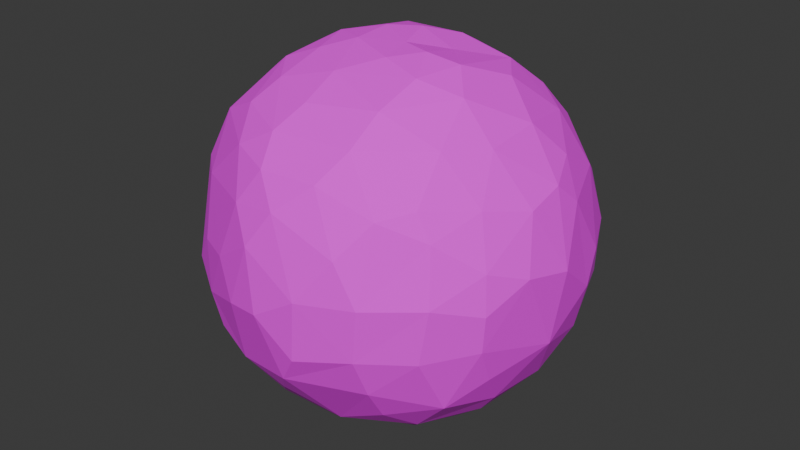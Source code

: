 # Source: planet.blend  (saved by Blender 5.1.30; exported with 4.5.12 LTS)
import bpy
from mathutils import Matrix  # noqa: F401  (used for matrix-valued properties, if any)

bpy.ops.wm.read_factory_settings(use_empty=True)
scene = bpy.context.scene
scene.name = 'Scene'

# ---- collections
col_collection = bpy.data.collections.new('Collection'); scene.collection.children.link(col_collection)

# ---- images (referenced by path relative to the original .blend; pixels are not part of the script)
import os
ASSET_DIR = os.environ.get("B2B_ASSET_DIR", "")  # directory of the original .blend (textures are referenced by path, not embedded)
HERE = os.path.dirname(os.path.abspath(__file__))  # packed textures are extracted next to this script under _unpacked/

def load_image(name, relpath, width, height, colorspace="sRGB"):
    """Load a texture the original file referenced (path relative to the .blend, or extracted next to this script)."""
    p = next((c for c in (os.path.join(HERE, relpath), os.path.join(ASSET_DIR, relpath)) if relpath and os.path.exists(c)), "")
    if p:
        img = bpy.data.images.load(p, check_existing=True)
        img.name = name
    else:  # same state as the original file: an image datablock whose file is absent (Cycles renders it pink)
        img = bpy.data.images.new(name, width, height)
        img.source = "FILE"
        img.filepath = "//" + (relpath or name)
    img.colorspace_settings.name = colorspace
    return img
img_planet1 = load_image('Planet1', 'Planet1.png', 1024, 1024, 'sRGB')

# ---- materials (node trees are filled in below, after node groups)
mat_material_001 = bpy.data.materials.new('Material.001')

# ---- material node trees
mat_material_001.use_nodes = True; mat_material_001.node_tree.nodes.clear()
_N = mat_material_001.node_tree.nodes; _L = mat_material_001.node_tree.links
n0 = _N.new('ShaderNodeBsdfPrincipled'); n0.name = 'Principled BSDF'; n0.location = (-200, 100)
n0.inputs[2].default_value = 1.0
n1 = _N.new('ShaderNodeOutputMaterial'); n1.name = 'Material Output'; n1.location = (200, 100)
n2 = _N.new('ShaderNodeTexImage'); n2.name = 'Image Texture'; n2.location = (-490, 80)
n2.image = img_planet1
_L.new(n0.outputs[0], n1.inputs[0])
_L.new(n2.outputs[0], n0.inputs[0])
n1.is_active_output = True

# ---- world
world_world = bpy.data.worlds.new('World'); scene.world = world_world
world_world.use_nodes = True; world_world.node_tree.nodes.clear()
_N = world_world.node_tree.nodes; _L = world_world.node_tree.links
n0 = _N.new('ShaderNodeOutputWorld'); n0.name = 'World Output'; n0.location = (300, 300)
n1 = _N.new('ShaderNodeBackground'); n1.name = 'Background'; n1.location = (10, 300)
n1.inputs[0].default_value = (0.05088, 0.05088, 0.05088, 1.0)
_L.new(n1.outputs[0], n0.inputs[0])
n0.is_active_output = True
world_world.color = (0.05088, 0.05088, 0.05088)
world_world.sun_shadow_jitter_overblur = 0.0

# ---- meshes
me_planet = bpy.data.meshes.new('Planet')
me_planet.from_pydata([(0.05181, -0.007451, 0.9601), (0.02036, 0.9274, 0.3668), (0.09436, 1.017, 0.006815), (0.04946, 0.8567, -0.5415), (-0.09625, 0.1415, -0.9848), (-0.02315, 0.2095, 0.9717), (0.43, 0.9041, 0.01459), (0.5634, 0.6173, 0.5514), (0.6915, 0.6761, 0.2712), (0.4307, 0.6191, -0.6652), (0.3642, 0.3987, 0.8458), (0.848, 0.5038, -0.1765), (0.6357, 0.4217, 0.6453), (0.9215, 0.3711, 0.0265), (0.6069, 0.353, -0.7136), (0.504, 0.202, 0.8422), (0.8165, 0.2113, 0.5359), (0.7001, 0.1053, -0.7079), (0.3554, 0.1722, -0.9269), (0.9613, -0.06374, -0.2809), (0.8925, -0.1638, 0.4144), (0.5206, -0.1555, -0.8433), (0.2132, -0.05447, 0.9584), (0.5186, -0.1788, 0.8454), (0.8673, -0.4675, -0.1709), (0.5862, -0.4235, 0.6932), (0.6108, -0.6091, 0.4927), (0.7353, -0.6792, 0.08608), (0.7199, -0.5383, -0.4955), (0.465, -0.6677, -0.5791), (0.5204, -0.4826, -0.7129), (0.4159, -0.3677, -0.8341), (0.3109, -0.2498, 0.9069), (0.4788, -0.7839, -0.3969), (0.21, -0.8025, 0.5612), (0.2198, -0.974, 0.0678), (0.1825, -0.6537, -0.7327), (0.09048, -0.1943, 0.9427), (0.03524, -0.5573, -0.8357), (-0.1296, -0.702, 0.6902), (-0.2033, -0.8793, 0.384), (-0.5062, -0.8149, -0.2159), (0.03823, -0.3056, -0.9351), (-0.3059, -0.2051, 0.9119), (-0.4275, -0.5495, 0.7092), (-0.5987, -0.6753, 0.343), (-0.7484, -0.5638, -0.3946), (-0.6671, -0.4715, 0.5963), (-0.7645, -0.5313, 0.3433), (-0.5915, -0.6113, -0.557), (-0.8841, -0.4987, -0.02548), (-0.3887, -0.2607, -0.8921), (-0.173, -0.08731, 0.9566), (-0.6805, -0.21, -0.7148), (-0.8967, -0.05077, 0.5003), (-0.8197, 0.07513, -0.5734), (-0.9775, 0.05028, 0.2102), (-0.9218, 0.07648, -0.3916), (-0.1874, -0.09019, -0.9809), (-0.3773, 0.0199, 0.9282), (-0.6657, 0.2109, 0.7191), (-0.8712, 0.3733, -0.3253), (-0.5972, 0.3807, -0.713), (-0.4754, 0.2915, 0.8337), (-0.5369, 0.8046, -0.2849), (-0.5394, 0.6263, -0.5668), (-0.2246, 0.7988, 0.5652), (-0.2103, 0.3291, 0.9313), (-0.2123, 0.4909, 0.8503), (-0.3184, 0.9281, -0.201), (-0.3101, 0.8761, -0.375), (-0.08655, 0.7105, 0.7021), (0.06031, 0.3831, -0.9221), (0.04993, 0.5536, 0.8333), (0.5351, 0.8036, 0.2778), (0.2078, 0.8057, 0.5693), (0.2767, 0.7482, -0.6054), (0.4627, 0.5401, 0.7061), (0.7913, 0.4763, 0.3885), (0.8062, 0.6073, 0.0576), (0.8881, 0.2751, -0.3783), (0.8246, 0.07815, -0.5664), (0.917, 0.1645, 0.3468), (0.2, 0.1578, 0.9141), (0.9708, 0.2252, -0.1009), (0.7901, -0.2416, -0.5673), (0.9989, -0.0161, 0.09327), (0.8927, 0.0304, 0.4667), (0.7805, -0.3838, 0.4613), (0.863, -0.452, 0.2144), (0.6839, -0.1948, -0.7056), (0.7066, -0.2142, 0.6702), (0.9574, -0.2591, 0.1408), (0.3792, -0.01969, 0.9249), (0.8482, -0.3761, -0.3687), (0.6935, -0.6936, -0.1948), (0.6892, -0.6152, 0.3647), (0.2932, -0.479, 0.818), (0.3812, -0.8845, 0.2894), (0.4936, -0.7472, 0.4554), (0.4934, -0.8723, 0.08254), (0.4661, -0.8678, -0.1917), (0.3249, -0.2323, -0.9138), (-0.06568, -0.56, 0.7945), (-0.0878, -0.8255, 0.5588), (0.08926, -0.928, -0.4041), (0.289, -0.6629, 0.6954), (-0.2055, -0.9528, -0.1029), (-0.02098, -0.8215, -0.5559), (0.04567, -0.9066, 0.4211), (-0.009614, -0.9939, -0.07205), (-0.0687, -0.3654, 0.89), (-0.07849, -0.9575, 0.2346), (-0.2559, -0.8451, -0.473), (-0.1824, -0.6617, -0.735), (-0.3294, -0.8929, 0.07432), (-0.5424, -0.7831, 0.04843), (-0.4679, -0.7887, -0.4085), (-0.3464, -0.4296, 0.816), (-0.8628, -0.499, -0.2016), (-0.8745, -0.3504, 0.3377), (-0.5723, -0.4277, -0.7115), (-0.5054, -0.2349, 0.8316), (-0.6951, -0.1297, 0.7138), (-0.7615, -0.3281, 0.5612), (-0.9772, -0.02971, -0.2092), (-0.8285, -0.2323, -0.5329), (-0.4188, -0.1042, -0.9062), (-0.7321, 0.3978, -0.5591), (-0.9619, 0.1918, -0.1944), (-0.5526, 0.05086, 0.8346), (-0.7117, 0.02949, -0.6939), (-0.7587, 0.5252, 0.382), (-0.9157, 0.3275, 0.2317), (-0.9633, 0.2929, -0.02827), (-0.7056, 0.6969, 0.2351), (-0.8036, 0.5943, 0.02133), (-0.7639, 0.6246, -0.1907), (-0.6922, 0.6191, -0.3794), (-0.561, 0.8582, 0.2332), (-0.5969, 0.4856, 0.645), (-0.314, 0.627, 0.7135), (-0.3234, 0.5621, -0.768), (-0.1113, 0.5952, -0.7977), (0.1215, 0.1496, -0.9811), (-0.02013, -0.0283, -0.9963), (-0.1689, 0.1178, 0.972), (-0.2323, 0.9724, 0.07925), (0.01642, 1.005, -0.212), (-0.2564, 0.7943, -0.5563), (-0.2361, 0.8944, 0.3877), (-0.5853, 0.7798, 0.3848), (-0.2633, 0.2869, -0.9125), (-0.4453, 0.3366, -0.8312), (-0.7964, 0.2413, 0.5611), (-0.3383, 0.1096, -0.9302), (-0.996, -0.1204, -0.001637), (-0.9612, -0.1889, 0.1998), (-0.3246, -0.7297, 0.5836), (-0.7094, -0.6911, -0.14), (-0.2991, -0.4463, -0.8353), (0.1889, -0.9647, -0.2478), (0.8841, -0.4728, 0.01909), (0.04589, -0.1952, -0.9775), (0.5422, 0.1134, -0.8375), (0.7123, 0.07322, 0.7031), (0.7385, 0.5251, -0.4803), (0.3538, 0.452, -0.8295), (0.4694, 0.8056, -0.3687), (0.6655, 0.709, -0.2379), (0.4942, 0.8503, -0.1868), (0.2749, 0.8806, 0.2679), (0.2111, 0.6795, 0.7071), (0.1859, 0.9747, -0.235), (0.08982, 0.3786, 0.9192)], [], [(145, 4, 144), (2, 173, 148), (170, 168, 173), (76, 167, 143), (75, 7, 74), (5, 0, 83), (172, 10, 77), (168, 169, 166), (77, 10, 12), (12, 16, 78), (80, 81, 166), (81, 85, 90), (20, 91, 88), (22, 0, 37), (99, 34, 98), (97, 111, 103), (106, 39, 104), (104, 39, 158), (158, 47, 45), (121, 51, 160), (159, 50, 119), (47, 123, 124), (61, 128, 57), (154, 140, 132), (155, 152, 4), (138, 65, 128), (132, 151, 135), (135, 151, 139), (152, 72, 4), (137, 64, 138), (138, 64, 65), (64, 70, 149), (67, 174, 73), (66, 75, 1), (67, 5, 174), (66, 71, 75), (68, 73, 71), (148, 3, 149), (68, 67, 73), (70, 69, 148), (149, 143, 142), (150, 147, 139), (152, 143, 72), (146, 0, 5), (141, 66, 151), (64, 69, 70), (140, 141, 151), (62, 65, 142), (68, 141, 140), (67, 68, 63), (132, 140, 151), (128, 65, 62), (60, 63, 140), (59, 67, 63), (137, 138, 61), (146, 67, 59), (134, 137, 61), (132, 135, 133), (154, 132, 133), (60, 140, 154), (58, 155, 4), (127, 131, 155), (55, 128, 62), (130, 63, 60), (55, 57, 128), (129, 134, 61), (130, 60, 123), (125, 134, 129), (56, 54, 133), (54, 154, 133), (123, 154, 54), (157, 54, 56), (57, 55, 126), (126, 125, 57), (43, 59, 122), (43, 52, 59), (119, 156, 125), (4, 145, 58), (51, 53, 127), (48, 47, 120), (122, 123, 47), (46, 126, 49), (119, 126, 46), (159, 48, 50), (47, 48, 45), (49, 117, 46), (159, 46, 117), (41, 116, 159), (145, 163, 58), (52, 0, 146), (51, 58, 42), (37, 0, 52), (115, 45, 116), (40, 45, 115), (160, 51, 42), (158, 45, 40), (103, 111, 118), (107, 115, 41), (109, 104, 40), (106, 103, 39), (36, 105, 108), (109, 112, 35), (98, 35, 100), (38, 42, 102), (33, 105, 36), (33, 101, 105), (37, 111, 32), (101, 35, 161), (29, 33, 36), (99, 98, 100), (99, 106, 34), (26, 99, 96), (25, 97, 106), (28, 95, 33), (23, 32, 97), (24, 95, 28), (96, 27, 89), (25, 26, 88), (91, 25, 88), (90, 85, 30), (93, 22, 32), (18, 21, 102), (91, 23, 25), (165, 23, 91), (81, 19, 85), (145, 144, 163), (86, 20, 92), (82, 87, 86), (82, 16, 87), (165, 87, 16), (14, 17, 164), (166, 81, 17), (15, 165, 12), (10, 83, 93), (83, 0, 22), (78, 13, 79), (10, 15, 12), (101, 95, 27, 100), (166, 11, 80), (169, 79, 11), (8, 78, 79), (8, 7, 78), (9, 14, 167), (74, 79, 6), (170, 169, 168), (168, 9, 76), (167, 18, 72), (76, 9, 167), (3, 173, 76), (73, 174, 10), (73, 172, 71), (173, 168, 76), (172, 73, 10), (171, 74, 6), (72, 18, 144), (15, 10, 93), (80, 19, 81), (162, 92, 89), (94, 24, 28), (89, 88, 96), (30, 28, 29), (41, 117, 113, 107), (109, 34, 104), (161, 110, 105), (108, 105, 113), (107, 112, 115), (69, 64, 139, 147), (114, 121, 160), (111, 37, 52), (159, 116, 45), (157, 120, 54), (154, 123, 60), (131, 153, 155), (133, 135, 136), (61, 138, 128), (136, 135, 139), (1, 2, 147, 150), (148, 147, 2), (69, 147, 148), (139, 64, 137, 136), (150, 66, 1), (143, 149, 3), (149, 70, 148), (141, 71, 66), (141, 68, 71), (152, 142, 143), (151, 150, 139), (151, 66, 150), (142, 65, 149), (65, 64, 149), (67, 146, 5), (63, 68, 140), (55, 131, 53, 126), (152, 153, 142), (153, 62, 142), (134, 136, 137), (133, 136, 134), (155, 153, 152), (134, 56, 133), (131, 62, 153), (55, 62, 131), (130, 59, 63), (57, 129, 61), (125, 129, 57), (125, 156, 134), (156, 56, 134), (127, 53, 131), (157, 156, 50, 120), (122, 130, 123), (122, 59, 130), (52, 146, 59), (157, 56, 156), (127, 155, 58), (126, 119, 125), (50, 156, 119), (126, 53, 121, 49), (58, 51, 127), (120, 124, 54), (124, 123, 54), (120, 47, 124), (121, 53, 51), (122, 47, 44, 118), (50, 48, 120), (46, 159, 119), (159, 45, 48), (158, 44, 47), (118, 44, 39, 103), (118, 43, 122), (118, 111, 43), (117, 41, 159), (43, 111, 52), (163, 42, 58), (41, 115, 116), (158, 39, 44), (114, 49, 121), (113, 49, 114), (113, 105, 110, 107), (113, 117, 49), (38, 114, 160), (40, 115, 112), (38, 160, 42), (104, 158, 40), (110, 112, 107), (112, 109, 40), (108, 113, 114), (38, 31, 30, 36), (34, 106, 104), (36, 108, 114), (106, 97, 103), (35, 110, 161), (35, 112, 110), (36, 114, 38), (98, 109, 35), (98, 34, 109), (97, 32, 111), (105, 101, 161), (101, 100, 35), (163, 102, 42), (31, 38, 102), (100, 27, 96, 99), (30, 29, 36), (99, 26, 25, 106), (27, 95, 24, 162), (29, 28, 33), (95, 101, 33), (32, 22, 37), (31, 21, 90, 30), (89, 27, 162), (96, 88, 26), (30, 85, 28), (25, 23, 97), (20, 88, 89), (102, 21, 31), (24, 19, 92, 162), (85, 94, 28), (23, 93, 32), (19, 24, 94), (90, 21, 164, 17), (163, 18, 102), (92, 20, 89), (85, 19, 94), (18, 164, 21), (91, 20, 87, 165), (79, 169, 170, 6), (17, 81, 90), (86, 92, 19), (144, 18, 163), (87, 20, 86), (80, 84, 19), (93, 83, 22), (84, 86, 19), (82, 86, 84), (15, 23, 165), (15, 93, 23), (82, 78, 16), (12, 165, 16), (14, 166, 17), (80, 11, 84), (11, 13, 84), (13, 82, 84), (13, 78, 82), (79, 13, 11), (18, 167, 164), (167, 14, 164), (7, 77, 12), (9, 166, 14), (166, 169, 11), (78, 7, 12), (79, 74, 8), (74, 7, 8), (168, 166, 9), (10, 174, 83), (77, 7, 75, 172), (174, 5, 83), (170, 173, 2, 6), (2, 171, 6), (4, 72, 144), (1, 74, 171), (72, 143, 167), (1, 75, 74), (1, 171, 2), (71, 172, 75), (143, 3, 76), (148, 173, 3)])
_uv = me_planet.uv_layers.new(name='UVMap')
_uv.uv.foreach_set('vector', [0.7344, 0.0, 0.7574, 0.04354, 0.7266, 0.03125, 0.7377, 0.5118, 0.7185, 0.4327, 0.7462, 0.4442, 0.6662, 0.4376, 0.6662, 0.3754, 0.7185, 0.4327, 0.6891, 0.294, 0.6451, 0.1877, 0.771, 0.2064, 0.7093, 0.6849, 0.632, 0.6875, 0.6592, 0.5818, 0.7664, 0.9315, 0.6741, 0.9688, 0.6232, 0.9322, 0.702, 0.7499, 0.631, 0.8267, 0.6372, 0.75, 0.6662, 0.3754, 0.625, 0.4237, 0.6054, 0.3382, 0.6372, 0.75, 0.631, 0.8267, 0.5875, 0.7258, 0.5875, 0.7258, 0.5396, 0.6865, 0.5854, 0.6256, 0.548, 0.3744, 0.515, 0.3125, 0.6054, 0.3382, 0.515, 0.3125, 0.4527, 0.3125, 0.4558, 0.2502, 0.4679, 0.6354, 0.4595, 0.7315, 0.4182, 0.6588, 0.448, 0.9339, 0.3905, 0.9688, 0.2886, 0.9333, 0.3441, 0.6496, 0.2906, 0.6874, 0.3125, 0.5927, 0.3315, 0.812, 0.2104, 0.8777, 0.2264, 0.813, 0.3136, 0.7491, 0.2191, 0.75, 0.2327, 0.689, 0.2327, 0.689, 0.2191, 0.75, 0.1815, 0.6905, 0.1815, 0.6905, 0.0953, 0.691, 0.1305, 0.6104, 0.1055, 0.251, 0.08674, 0.1531, 0.1504, 0.1835, 0.1253, 0.4569, 0.08559, 0.5, 0.09038, 0.4466, 0.0953, 0.691, 0.03042, 0.7489, 0.06357, 0.6884, 0.9373, 0.3958, 0.9208, 0.3125, 0.9874, 0.375, 0.9508, 0.6832, 0.8891, 0.7131, 0.904, 0.6248, 0.9569, 0.1193, 0.877, 0.1244, 0.8692, 0.0598, 0.8838, 0.375, 0.8631, 0.3125, 0.9208, 0.3125, 0.904, 0.6248, 0.8499, 0.6303, 0.8766, 0.5704, 0.8766, 0.5704, 0.8499, 0.6303, 0.8398, 0.5759, 0.877, 0.1244, 0.726, 0.1268, 0.8692, 0.0598, 0.8908, 0.4374, 0.8438, 0.4089, 0.8838, 0.375, 0.8838, 0.375, 0.8438, 0.4089, 0.8631, 0.3125, 0.8438, 0.4089, 0.8042, 0.375, 0.7997, 0.3125, 0.8424, 0.8748, 0.7108, 0.8738, 0.7357, 0.8125, 0.7937, 0.6874, 0.7093, 0.6849, 0.7458, 0.6221, 0.8424, 0.8748, 0.7664, 0.9315, 0.7108, 0.8738, 0.7937, 0.6874, 0.7694, 0.75, 0.7093, 0.6849, 0.8209, 0.8129, 0.7357, 0.8125, 0.7694, 0.75, 0.7462, 0.4442, 0.7372, 0.3125, 0.7997, 0.3125, 0.8209, 0.8129, 0.8424, 0.8748, 0.7357, 0.8125, 0.8042, 0.375, 0.8025, 0.4373, 0.7462, 0.4442, 0.7997, 0.3125, 0.771, 0.2064, 0.8293, 0.2217, 0.7899, 0.6236, 0.7879, 0.5231, 0.8398, 0.5759, 0.877, 0.1244, 0.771, 0.2064, 0.726, 0.1268, 0.9218, 0.9337, 0.8287, 0.9688, 0.7664, 0.9315, 0.8254, 0.7497, 0.7937, 0.6874, 0.8499, 0.6303, 0.8438, 0.4089, 0.8025, 0.4373, 0.8042, 0.375, 0.8891, 0.7131, 0.8254, 0.7497, 0.8499, 0.6303, 0.9115, 0.2504, 0.8631, 0.3125, 0.8293, 0.2217, 0.8209, 0.8129, 0.8254, 0.7497, 0.8891, 0.7131, 0.8424, 0.8748, 0.8209, 0.8129, 0.9127, 0.8124, 0.904, 0.6248, 0.8891, 0.7131, 0.8499, 0.6303, 0.9208, 0.3125, 0.8631, 0.3125, 0.9115, 0.2504, 0.9512, 0.75, 0.9127, 0.8124, 0.8891, 0.7131, 0.9846, 0.8771, 0.8424, 0.8748, 0.9127, 0.8124, 0.8908, 0.4374, 0.8838, 0.375, 0.9373, 0.3958, 0.9218, 0.9337, 0.8424, 0.8748, 0.9846, 0.8771, 0.9531, 0.4999, 0.8908, 0.4374, 0.9373, 0.3958, 0.904, 0.6248, 0.8766, 0.5704, 0.9439, 0.5839, 0.9508, 0.6832, 0.904, 0.6248, 0.9439, 0.5839, 0.9512, 0.75, 0.8891, 0.7131, 0.9508, 0.6832, 0.9827, 0.0625, 0.9569, 0.1193, 0.8692, 0.0598, 0.9915, 0.1562, 0.9933, 0.2484, 0.9569, 0.1193, 0.9871, 0.307, 0.9208, 0.3125, 0.9115, 0.2504, 0.985, 0.8125, 0.9127, 0.8124, 0.9512, 0.75, 0.9871, 0.307, 0.9874, 0.375, 0.9208, 0.3125, 0.9687, 0.4375, 0.9531, 0.4999, 0.9373, 0.3958, 0.985, 0.8125, 0.9512, 0.75, 1.0, 0.747, 1.0, 0.4364, 0.9531, 0.4999, 0.9687, 0.4375, 0.9914, 0.563, 1.0, 0.6539, 0.9439, 0.5839, 1.0, 0.6539, 0.9508, 0.6832, 0.9439, 0.5839, 1.0, 0.747, 0.9508, 0.6832, 1.0, 0.6539, 0.03082, 0.5639, -0.0009708, 0.6537, -3.739e-05, 0.5631, -0.0002434, 0.3756, -6.838e-05, 0.3085, 0.04865, 0.3255, 0.04865, 0.3255, 0.006463, 0.4356, -0.0002434, 0.3756, 0.09166, 0.8753, 0.01262, 0.8791, 0.07145, 0.8116, 0.09166, 0.8753, 0.08521, 0.9318, 0.01262, 0.8791, 0.09038, 0.4466, 0.01893, 0.498, 0.006463, 0.4356, 0.03906, 0.03125, 0.04903, 0.008626, 0.07787, 0.06331, 0.08674, 0.1531, 0.05048, 0.2498, 0.03025, 0.1438, 0.0946, 0.5995, 0.0953, 0.691, 0.06171, 0.5948, 0.07145, 0.8116, 0.03042, 0.7489, 0.0953, 0.691, 0.1089, 0.3752, 0.04865, 0.3255, 0.1351, 0.3107, 0.09038, 0.4466, 0.04865, 0.3255, 0.1089, 0.3752, 0.1253, 0.4569, 0.0946, 0.5995, 0.08559, 0.5, 0.0953, 0.691, 0.0946, 0.5995, 0.1305, 0.6104, 0.1351, 0.3107, 0.1728, 0.3756, 0.1089, 0.3752, 0.1253, 0.4569, 0.1089, 0.3752, 0.1728, 0.3756, 0.1669, 0.435, 0.1561, 0.5164, 0.1253, 0.4569, 0.1412, 0.03125, 0.2893, 0.06269, 0.07787, 0.06331, 0.08521, 0.9318, 0.1443, 0.9851, 0.1328, 0.9688, 0.08674, 0.1531, 0.07787, 0.06331, 0.2497, 0.1096, 0.2886, 0.9333, 0.1715, 0.9688, 0.08521, 0.9318, 0.1873, 0.5243, 0.1305, 0.6104, 0.1561, 0.5164, 0.2099, 0.6256, 0.1305, 0.6104, 0.1873, 0.5243, 0.1504, 0.1835, 0.08674, 0.1531, 0.2497, 0.1096, 0.1815, 0.6905, 0.1305, 0.6104, 0.2099, 0.6256, 0.2264, 0.813, 0.2104, 0.8777, 0.1414, 0.8099, 0.2192, 0.4683, 0.1873, 0.5243, 0.1669, 0.435, 0.2606, 0.6251, 0.2327, 0.689, 0.2099, 0.6256, 0.3136, 0.7491, 0.2264, 0.813, 0.2191, 0.75, 0.2958, 0.2497, 0.2646, 0.3765, 0.2503, 0.3143, 0.2606, 0.6251, 0.2369, 0.5622, 0.2817, 0.5189, 0.3125, 0.5927, 0.2817, 0.5189, 0.3312, 0.5262, 0.2598, 0.1887, 0.2497, 0.1096, 0.3928, 0.1219, 0.3368, 0.3747, 0.2646, 0.3765, 0.2958, 0.2497, 0.3368, 0.3747, 0.3292, 0.4344, 0.2646, 0.3765, 0.2886, 0.9333, 0.2104, 0.8777, 0.3843, 0.8765, 0.3292, 0.4344, 0.2817, 0.5189, 0.2786, 0.4286, 0.3466, 0.3128, 0.3368, 0.3747, 0.2958, 0.2497, 0.3441, 0.6496, 0.3125, 0.5927, 0.3312, 0.5262, 0.3441, 0.6496, 0.3136, 0.7491, 0.2906, 0.6874, 0.3773, 0.6667, 0.3441, 0.6496, 0.3845, 0.6183, 0.3978, 0.7294, 0.3315, 0.812, 0.3136, 0.7491, 0.3929, 0.3416, 0.375, 0.4376, 0.3368, 0.3747, 0.4467, 0.8132, 0.3843, 0.8765, 0.3315, 0.812, 0.4221, 0.4354, 0.375, 0.4376, 0.3929, 0.3416, 0.3845, 0.6183, 0.3767, 0.5263, 0.4234, 0.5743, 0.3978, 0.7294, 0.3773, 0.6667, 0.4182, 0.6588, 0.4595, 0.7315, 0.3978, 0.7294, 0.4182, 0.6588, 0.4558, 0.2502, 0.4527, 0.3125, 0.3814, 0.2486, 0.4941, 0.8741, 0.448, 0.9339, 0.3843, 0.8765, 0.5732, 0.1244, 0.4544, 0.1815, 0.3928, 0.1219, 0.4595, 0.7315, 0.4467, 0.8132, 0.3978, 0.7294, 0.5163, 0.7501, 0.4467, 0.8132, 0.4595, 0.7315, 0.515, 0.3125, 0.4907, 0.4095, 0.4527, 0.3125, 0.4827, 0.03125, 0.6446, 0.06358, 0.2893, 0.06269, 0.5004, 0.5304, 0.4679, 0.6354, 0.4669, 0.5374, 0.532, 0.6097, 0.4992, 0.6532, 0.5004, 0.5304, 0.532, 0.6097, 0.5396, 0.6865, 0.4992, 0.6532, 0.5163, 0.7501, 0.4992, 0.6532, 0.5396, 0.6865, 0.584, 0.2494, 0.5238, 0.25, 0.5333, 0.1862, 0.6054, 0.3382, 0.515, 0.3125, 0.5238, 0.25, 0.5545, 0.8149, 0.5163, 0.7501, 0.5875, 0.7258, 0.631, 0.8267, 0.6057, 0.924, 0.4941, 0.8741, 0.6057, 0.924, 0.5432, 0.9851, 0.448, 0.9339, 0.5854, 0.6256, 0.563, 0.5085, 0.6042, 0.5149, 0.631, 0.8267, 0.5545, 0.8149, 0.5875, 0.7258, 0.3292, 0.4344, 0.375, 0.4376, 0.3767, 0.5263, 0.3312, 0.5262, 0.6054, 0.3382, 0.5856, 0.4378, 0.548, 0.3744, 0.625, 0.4237, 0.6042, 0.5149, 0.5856, 0.4378, 0.625, 0.5871, 0.5854, 0.6256, 0.6042, 0.5149, 0.625, 0.5871, 0.632, 0.6875, 0.5854, 0.6256, 0.6485, 0.2717, 0.584, 0.2494, 0.6451, 0.1877, 0.6592, 0.5818, 0.6042, 0.5149, 0.6777, 0.4994, 0.6662, 0.4376, 0.625, 0.4237, 0.6662, 0.3754, 0.6662, 0.3754, 0.6485, 0.2717, 0.6891, 0.294, 0.6451, 0.1877, 0.5732, 0.1244, 0.726, 0.1268, 0.6891, 0.294, 0.6485, 0.2717, 0.6451, 0.1877, 0.7372, 0.3125, 0.7185, 0.4327, 0.6891, 0.294, 0.7357, 0.8125, 0.7108, 0.8738, 0.631, 0.8267, 0.7357, 0.8125, 0.702, 0.7499, 0.7694, 0.75, 0.7185, 0.4327, 0.6662, 0.3754, 0.6891, 0.294, 0.702, 0.7499, 0.7357, 0.8125, 0.631, 0.8267, 0.7034, 0.5838, 0.6592, 0.5818, 0.6777, 0.4994, 0.726, 0.1268, 0.5732, 0.1244, 0.6446, 0.06358, 0.5545, 0.8149, 0.631, 0.8267, 0.4941, 0.8741, 0.548, 0.3744, 0.4907, 0.4095, 0.515, 0.3125, 0.4244, 0.5009, 0.4669, 0.5374, 0.4234, 0.5743, 0.4339, 0.3756, 0.4221, 0.4354, 0.3929, 0.3416, 0.4234, 0.5743, 0.4182, 0.6588, 0.3845, 0.6183, 0.3814, 0.2486, 0.3929, 0.3416, 0.3466, 0.3128, 0.1669, 0.435, 0.1728, 0.3756, 0.2118, 0.3466, 0.2192, 0.4683, 0.2606, 0.6251, 0.2906, 0.6874, 0.2327, 0.689, 0.2786, 0.4286, 0.25, 0.4794, 0.2646, 0.3765, 0.2503, 0.3143, 0.2646, 0.3765, 0.2118, 0.3466, 0.2192, 0.4683, 0.2369, 0.5622, 0.1873, 0.5243, 0.8025, 0.4373, 0.8438, 0.4089, 0.8398, 0.5759, 0.7879, 0.5231, 0.2105, 0.2492, 0.1055, 0.251, 0.1504, 0.1835, 0.2104, 0.8777, 0.2886, 0.9333, 0.08521, 0.9318, 0.1253, 0.4569, 0.1561, 0.5164, 0.1305, 0.6104, 0.03082, 0.5639, 0.06171, 0.5948, -0.0009708, 0.6537, 0.9508, 0.6832, 1.0, 0.747, 0.9512, 0.75, 0.9933, 0.2484, 0.8966, 0.1884, 0.9569, 0.1193, 0.9439, 0.5839, 0.8766, 0.5704, 0.8981, 0.5041, 0.9373, 0.3958, 0.8838, 0.375, 0.9208, 0.3125, 0.8981, 0.5041, 0.8766, 0.5704, 0.8398, 0.5759, 0.7458, 0.6221, 0.7377, 0.5118, 0.7879, 0.5231, 0.7899, 0.6236, 0.7462, 0.4442, 0.7879, 0.5231, 0.7377, 0.5118, 0.8025, 0.4373, 0.7879, 0.5231, 0.7462, 0.4442, 0.8398, 0.5759, 0.8438, 0.4089, 0.8908, 0.4374, 0.8981, 0.5041, 0.7899, 0.6236, 0.7937, 0.6874, 0.7458, 0.6221, 0.771, 0.2064, 0.7997, 0.3125, 0.7372, 0.3125, 0.7997, 0.3125, 0.8042, 0.375, 0.7462, 0.4442, 0.8254, 0.7497, 0.7694, 0.75, 0.7937, 0.6874, 0.8254, 0.7497, 0.8209, 0.8129, 0.7694, 0.75, 0.877, 0.1244, 0.8293, 0.2217, 0.771, 0.2064, 0.8499, 0.6303, 0.7899, 0.6236, 0.8398, 0.5759, 0.8499, 0.6303, 0.7937, 0.6874, 0.7899, 0.6236, 0.8293, 0.2217, 0.8631, 0.3125, 0.7997, 0.3125, 0.8631, 0.3125, 0.8438, 0.4089, 0.7997, 0.3125, 0.8424, 0.8748, 0.9218, 0.9337, 0.7664, 0.9315, 0.9127, 0.8124, 0.8209, 0.8129, 0.8891, 0.7131, -6.838e-05, 0.3085, 0.001553, 0.2479, 0.05048, 0.2498, 0.04865, 0.3255, 0.877, 0.1244, 0.8966, 0.1884, 0.8293, 0.2217, 0.8966, 0.1884, 0.9115, 0.2504, 0.8293, 0.2217, 0.9531, 0.4999, 0.8981, 0.5041, 0.8908, 0.4374, 0.9439, 0.5839, 0.8981, 0.5041, 0.9531, 0.4999, 0.9569, 0.1193, 0.8966, 0.1884, 0.877, 0.1244, 0.9531, 0.4999, 0.9914, 0.563, 0.9439, 0.5839, 0.9933, 0.2484, 0.9115, 0.2504, 0.8966, 0.1884, 0.9871, 0.307, 0.9115, 0.2504, 0.9933, 0.2484, 0.985, 0.8125, 0.9846, 0.8771, 0.9127, 0.8124, 0.9874, 0.375, 0.9687, 0.4375, 0.9373, 0.3958, 1.0, 0.4364, 0.9687, 0.4375, 0.9874, 0.375, 1.0, 0.4364, 1.0, 0.5002, 0.9531, 0.4999, 1.0, 0.5002, 0.9914, 0.563, 0.9531, 0.4999, 0.03025, 0.1438, 0.05048, 0.2498, 0.001553, 0.2479, 0.03082, 0.5639, 0.01893, 0.498, 0.08559, 0.5, 0.06171, 0.5948, 0.07145, 0.8116, 0.0007618, 0.8125, 0.03042, 0.7489, 0.07145, 0.8116, 0.01262, 0.8791, 0.0007618, 0.8125, 0.08521, 0.9318, -0.001063, 0.9371, 0.01262, 0.8791, 0.03082, 0.5639, -3.739e-05, 0.5631, 0.01893, 0.498, 0.03025, 0.1438, -0.0004449, 0.1153, 0.07787, 0.06331, 0.04865, 0.3255, 0.09038, 0.4466, 0.006463, 0.4356, 0.08559, 0.5, 0.01893, 0.498, 0.09038, 0.4466, 0.04865, 0.3255, 0.05048, 0.2498, 0.1055, 0.251, 0.1351, 0.3107, 0.07787, 0.06331, 0.08674, 0.1531, 0.03025, 0.1438, 0.06171, 0.5948, 0.06357, 0.6884, -0.0009708, 0.6537, 0.06357, 0.6884, 0.03042, 0.7489, -0.0009708, 0.6537, 0.06171, 0.5948, 0.0953, 0.691, 0.06357, 0.6884, 0.1055, 0.251, 0.05048, 0.2498, 0.08674, 0.1531, 0.07145, 0.8116, 0.0953, 0.691, 0.1486, 0.7453, 0.1414, 0.8099, 0.08559, 0.5, 0.0946, 0.5995, 0.06171, 0.5948, 0.1089, 0.3752, 0.1253, 0.4569, 0.09038, 0.4466, 0.1253, 0.4569, 0.1305, 0.6104, 0.0946, 0.5995, 0.1815, 0.6905, 0.1486, 0.7453, 0.0953, 0.691, 0.1414, 0.8099, 0.1486, 0.7453, 0.2191, 0.75, 0.2264, 0.813, 0.1414, 0.8099, 0.09166, 0.8753, 0.07145, 0.8116, 0.1414, 0.8099, 0.2104, 0.8777, 0.09166, 0.8753, 0.1728, 0.3756, 0.1669, 0.435, 0.1253, 0.4569, 0.09166, 0.8753, 0.2104, 0.8777, 0.08521, 0.9318, 0.2893, 0.06269, 0.2497, 0.1096, 0.07787, 0.06331, 0.1669, 0.435, 0.1873, 0.5243, 0.1561, 0.5164, 0.1815, 0.6905, 0.2191, 0.75, 0.1486, 0.7453, 0.2105, 0.2492, 0.1351, 0.3107, 0.1055, 0.251, 0.2118, 0.3466, 0.1351, 0.3107, 0.2105, 0.2492, 0.2118, 0.3466, 0.2646, 0.3765, 0.25, 0.4794, 0.2192, 0.4683, 0.2118, 0.3466, 0.1728, 0.3756, 0.1351, 0.3107, 0.2598, 0.1887, 0.2105, 0.2492, 0.1504, 0.1835, 0.2099, 0.6256, 0.1873, 0.5243, 0.2369, 0.5622, 0.2598, 0.1887, 0.1504, 0.1835, 0.2497, 0.1096, 0.2327, 0.689, 0.1815, 0.6905, 0.2099, 0.6256, 0.25, 0.4794, 0.2369, 0.5622, 0.2192, 0.4683, 0.2369, 0.5622, 0.2606, 0.6251, 0.2099, 0.6256, 0.2503, 0.3143, 0.2118, 0.3466, 0.2105, 0.2492, 0.2598, 0.1887, 0.3815, 0.1864, 0.3814, 0.2486, 0.2958, 0.2497, 0.2906, 0.6874, 0.3136, 0.7491, 0.2327, 0.689, 0.2958, 0.2497, 0.2503, 0.3143, 0.2105, 0.2492, 0.3136, 0.7491, 0.3315, 0.812, 0.2264, 0.813, 0.2817, 0.5189, 0.25, 0.4794, 0.2786, 0.4286, 0.2817, 0.5189, 0.2369, 0.5622, 0.25, 0.4794, 0.2958, 0.2497, 0.2105, 0.2492, 0.2598, 0.1887, 0.3125, 0.5927, 0.2606, 0.6251, 0.2817, 0.5189, 0.3125, 0.5927, 0.2906, 0.6874, 0.2606, 0.6251, 0.3315, 0.812, 0.3843, 0.8765, 0.2104, 0.8777, 0.2646, 0.3765, 0.3292, 0.4344, 0.2786, 0.4286, 0.3292, 0.4344, 0.3312, 0.5262, 0.2817, 0.5189, 0.2893, 0.06269, 0.3928, 0.1219, 0.2497, 0.1096, 0.3815, 0.1864, 0.2598, 0.1887, 0.3928, 0.1219, 0.3312, 0.5262, 0.3767, 0.5263, 0.3845, 0.6183, 0.3441, 0.6496, 0.3814, 0.2486, 0.3466, 0.3128, 0.2958, 0.2497, 0.3441, 0.6496, 0.3773, 0.6667, 0.3978, 0.7294, 0.3136, 0.7491, 0.3767, 0.5263, 0.375, 0.4376, 0.4221, 0.4354, 0.4244, 0.5009, 0.3466, 0.3128, 0.3929, 0.3416, 0.3368, 0.3747, 0.375, 0.4376, 0.3292, 0.4344, 0.3368, 0.3747, 0.3843, 0.8765, 0.448, 0.9339, 0.2886, 0.9333, 0.3815, 0.1864, 0.4544, 0.1815, 0.4558, 0.2502, 0.3814, 0.2486, 0.4234, 0.5743, 0.3767, 0.5263, 0.4244, 0.5009, 0.3845, 0.6183, 0.4182, 0.6588, 0.3773, 0.6667, 0.3814, 0.2486, 0.4527, 0.3125, 0.3929, 0.3416, 0.3978, 0.7294, 0.4467, 0.8132, 0.3315, 0.812, 0.4679, 0.6354, 0.4182, 0.6588, 0.4234, 0.5743, 0.3928, 0.1219, 0.4544, 0.1815, 0.3815, 0.1864, 0.4221, 0.4354, 0.4907, 0.4095, 0.4669, 0.5374, 0.4244, 0.5009, 0.4527, 0.3125, 0.4339, 0.3756, 0.3929, 0.3416, 0.4467, 0.8132, 0.4941, 0.8741, 0.3843, 0.8765, 0.4907, 0.4095, 0.4221, 0.4354, 0.4339, 0.3756, 0.4558, 0.2502, 0.4544, 0.1815, 0.5333, 0.1862, 0.5238, 0.25, 0.2893, 0.06269, 0.5732, 0.1244, 0.3928, 0.1219, 0.4669, 0.5374, 0.4679, 0.6354, 0.4234, 0.5743, 0.4527, 0.3125, 0.4907, 0.4095, 0.4339, 0.3756, 0.5732, 0.1244, 0.5333, 0.1862, 0.4544, 0.1815, 0.4595, 0.7315, 0.4679, 0.6354, 0.4992, 0.6532, 0.5163, 0.7501, 0.6042, 0.5149, 0.625, 0.4237, 0.6662, 0.4376, 0.6777, 0.4994, 0.5238, 0.25, 0.515, 0.3125, 0.4558, 0.2502, 0.5004, 0.5304, 0.4669, 0.5374, 0.4907, 0.4095, 0.6446, 0.06358, 0.5732, 0.1244, 0.2893, 0.06269, 0.4992, 0.6532, 0.4679, 0.6354, 0.5004, 0.5304, 0.548, 0.3744, 0.5304, 0.4678, 0.4907, 0.4095, 0.4941, 0.8741, 0.6057, 0.924, 0.448, 0.9339, 0.5304, 0.4678, 0.5004, 0.5304, 0.4907, 0.4095, 0.532, 0.6097, 0.5004, 0.5304, 0.5304, 0.4678, 0.5545, 0.8149, 0.4467, 0.8132, 0.5163, 0.7501, 0.5545, 0.8149, 0.4941, 0.8741, 0.4467, 0.8132, 0.532, 0.6097, 0.5854, 0.6256, 0.5396, 0.6865, 0.5875, 0.7258, 0.5163, 0.7501, 0.5396, 0.6865, 0.584, 0.2494, 0.6054, 0.3382, 0.5238, 0.25, 0.548, 0.3744, 0.5856, 0.4378, 0.5304, 0.4678, 0.5856, 0.4378, 0.563, 0.5085, 0.5304, 0.4678, 0.563, 0.5085, 0.532, 0.6097, 0.5304, 0.4678, 0.563, 0.5085, 0.5854, 0.6256, 0.532, 0.6097, 0.6042, 0.5149, 0.563, 0.5085, 0.5856, 0.4378, 0.5732, 0.1244, 0.6451, 0.1877, 0.5333, 0.1862, 0.6451, 0.1877, 0.584, 0.2494, 0.5333, 0.1862, 0.632, 0.6875, 0.6372, 0.75, 0.5875, 0.7258, 0.6485, 0.2717, 0.6054, 0.3382, 0.584, 0.2494, 0.6054, 0.3382, 0.625, 0.4237, 0.5856, 0.4378, 0.5854, 0.6256, 0.632, 0.6875, 0.5875, 0.7258, 0.6042, 0.5149, 0.6592, 0.5818, 0.625, 0.5871, 0.6592, 0.5818, 0.632, 0.6875, 0.625, 0.5871, 0.6662, 0.3754, 0.6054, 0.3382, 0.6485, 0.2717, 0.631, 0.8267, 0.7108, 0.8738, 0.6057, 0.924, 0.6372, 0.75, 0.632, 0.6875, 0.7093, 0.6849, 0.702, 0.7499, 0.7108, 0.8738, 0.7664, 0.9315, 0.6232, 0.9322, 0.6662, 0.4376, 0.7185, 0.4327, 0.7377, 0.5118, 0.6777, 0.4994, 0.7377, 0.5118, 0.7034, 0.5838, 0.6777, 0.4994, 0.8692, 0.0598, 0.726, 0.1268, 0.6446, 0.06358, 0.7458, 0.6221, 0.6592, 0.5818, 0.7034, 0.5838, 0.726, 0.1268, 0.771, 0.2064, 0.6451, 0.1877, 0.7458, 0.6221, 0.7093, 0.6849, 0.6592, 0.5818, 0.7458, 0.6221, 0.7034, 0.5838, 0.7377, 0.5118, 0.7694, 0.75, 0.702, 0.7499, 0.7093, 0.6849, 0.771, 0.2064, 0.7372, 0.3125, 0.6891, 0.294, 0.7462, 0.4442, 0.7185, 0.4327, 0.7372, 0.3125])
me_planet.materials.append(mat_material_001)
me_planet.update()

# ---- objects
ob_planet = bpy.data.objects.new('Planet', me_planet)

# ---- transforms, parenting, visibility, modifiers, constraints
ob_planet.location = (0.0, 0.0, 0.0)
ob_planet.scale = (8.219, 8.219, 8.219)

# ---- collection membership
col_collection.objects.link(ob_planet)

# ---- scene / render settings (as saved in the file)
scene.frame_start = 1; scene.frame_end = 250; scene.frame_set(0)
scene.render.engine = 'BLENDER_EEVEE_NEXT'
scene.render.bake_bias = 0.0
scene.render.bake_samples = 0
bpy.context.view_layer.update()

# ---- added for rendering (the .blend has no active camera and no usable light): camera, sun
cam_auto = bpy.data.cameras.new('AutoCamera')
cam_auto.lens = 50.0
cam_auto.sensor_width = 36.0
cam_auto.clip_end = 1000.0
ob_auto_camera = bpy.data.objects.new('AutoCamera', cam_auto)
scene.collection.objects.link(ob_auto_camera)
ob_auto_camera.location = (26.2412, -31.3799, 20.8836)
ob_auto_camera.rotation_euler = (1.09748, -7.21219e-08, 0.694738)
scene.camera = ob_auto_camera
light_auto_sun = bpy.data.lights.new('AutoSun', 'SUN')
light_auto_sun.energy = 3.0
light_auto_sun.angle = 0.0523599
ob_auto_sun = bpy.data.objects.new('AutoSun', light_auto_sun)
scene.collection.objects.link(ob_auto_sun)
ob_auto_sun.rotation_euler = (0.872665, 0.174533, 0.523599)
bpy.context.view_layer.update()
